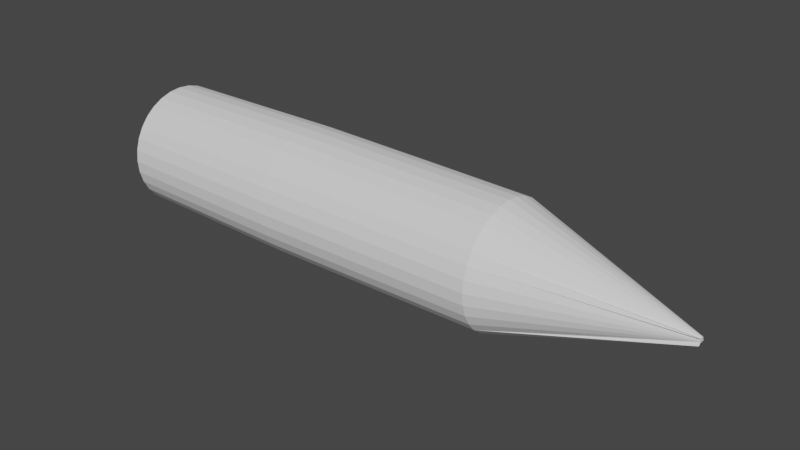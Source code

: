 # Source: bullet.blend  (saved by Blender 2.83.18; exported with 4.5.12 LTS)
import bpy
from mathutils import Matrix  # noqa: F401  (used for matrix-valued properties, if any)

bpy.ops.wm.read_factory_settings(use_empty=True)
scene = bpy.context.scene
scene.name = 'Scene'

# ---- collections
col_collection = bpy.data.collections.new('Collection'); scene.collection.children.link(col_collection)

# ---- world
world_world = bpy.data.worlds.new('World'); scene.world = world_world
world_world.use_nodes = True; world_world.node_tree.nodes.clear()
_N = world_world.node_tree.nodes; _L = world_world.node_tree.links
n0 = _N.new('ShaderNodeOutputWorld'); n0.name = 'World Output'; n0.location = (300, 300)
n1 = _N.new('ShaderNodeBackground'); n1.name = 'Background'; n1.location = (10, 300)
n1.inputs[0].default_value = (0.05088, 0.05088, 0.05088, 1.0)
_L.new(n1.outputs[0], n0.inputs[0])
n0.is_active_output = True
world_world.color = (0.05088, 0.05088, 0.05088)
world_world.use_sun_shadow = False
world_world.sun_shadow_jitter_overblur = 0.0

# ---- meshes
me_cylinder = bpy.data.meshes.new('Cylinder')
me_cylinder.from_pydata([(-0.02779, 0.0008459, 2.437), (-0.6815, 3.61e-07, -4.043), (-0.02727, -0.004411, 2.437), (-0.6684, -0.133, -4.043), (-0.02574, -0.009465, 2.437), (-0.6297, -0.2608, -4.043), (-0.02325, -0.01412, 2.437), (-0.5667, -0.3786, -4.043), (-0.0199, -0.01821, 2.437), (-0.4819, -0.4819, -4.043), (-0.03423, -0.05122, 2.437), (-0.3786, -0.5667, -4.043), (-0.01116, -0.02405, 2.437), (-0.2608, -0.6297, -4.043), (-0.006102, -0.02558, 2.437), (-0.133, -0.6684, -4.043), (-0.0008453, -0.0261, 2.437), (-1.241e-06, -0.6815, -4.043), (0.004411, -0.02558, 2.437), (0.133, -0.6684, -4.043), (0.009466, -0.02405, 2.437), (0.2608, -0.6297, -4.043), (0.01412, -0.02156, 2.437), (0.3786, -0.5667, -4.043), (0.04356, -0.04356, 2.437), (0.4819, -0.4819, -4.043), (0.02156, -0.01412, 2.437), (0.5667, -0.3786, -4.043), (0.02405, -0.009465, 2.437), (0.6297, -0.2608, -4.043), (0.02558, -0.004411, 2.437), (0.6684, -0.133, -4.043), (0.0261, 0.0008459, 2.437), (0.6815, 3.61e-07, -4.043), (0.02558, 0.006102, 2.437), (0.6684, 0.133, -4.043), (0.02405, 0.01116, 2.437), (0.6297, 0.2608, -4.043), (0.02156, 0.01581, 2.437), (0.5667, 0.3786, -4.043), (0.01821, 0.0199, 2.437), (0.4819, 0.4819, -4.043), (0.03423, 0.05122, 2.437), (0.3786, 0.5667, -4.043), (0.009466, 0.02574, 2.437), (0.2608, 0.6297, -4.043), (0.004411, 0.02727, 2.437), (0.133, 0.6684, -4.043), (-0.0008453, 0.02779, 2.437), (-1.691e-06, 0.6815, -4.043), (-0.006102, 0.02727, 2.437), (-0.133, 0.6684, -4.043), (-0.01116, 0.02574, 2.437), (-0.2608, 0.6297, -4.043), (-0.01581, 0.02325, 2.437), (-0.3786, 0.5667, -4.043), (-0.0199, 0.0199, 2.437), (-0.4819, 0.4819, -4.043), (-0.02325, 0.01581, 2.437), (-0.5667, 0.3786, -4.043), (-0.02574, 0.01116, 2.437), (-0.6297, 0.2608, -4.043), (-0.02727, 0.006102, 2.437), (-0.6684, 0.133, -4.043), (-0.6728, 5.174e-07, 0.474), (-0.691, 3.973e-07, -0.794), (-0.7054, 2.957e-07, -2.062), (-0.6919, -0.1376, -2.062), (-0.6777, -0.1348, -0.794), (-0.6599, -0.1313, 0.474), (-0.6517, -0.2699, -2.062), (-0.6384, -0.2644, -0.794), (-0.6216, -0.2575, 0.474), (-0.5865, -0.3919, -2.062), (-0.5745, -0.3839, -0.794), (-0.5594, -0.3738, 0.474), (-0.4988, -0.4988, -2.062), (-0.4886, -0.4886, -0.794), (-0.4758, -0.4758, 0.474), (-0.3919, -0.5865, -2.062), (-0.3839, -0.5745, -0.794), (-0.3738, -0.5594, 0.474), (-0.2699, -0.6517, -2.062), (-0.2644, -0.6384, -0.794), (-0.2575, -0.6216, 0.474), (-0.1376, -0.6919, -2.062), (-0.1348, -0.6777, -0.794), (-0.1313, -0.6599, 0.474), (-7.412e-07, -0.7054, -2.062), (-5.324e-07, -0.691, -0.794), (-3.603e-07, -0.6728, 0.474), (0.1376, -0.6919, -2.062), (0.1348, -0.6777, -0.794), (0.1313, -0.6599, 0.474), (0.2699, -0.6517, -2.062), (0.2644, -0.6384, -0.794), (0.2575, -0.6216, 0.474), (0.3919, -0.5865, -2.062), (0.3839, -0.5745, -0.794), (0.3738, -0.5594, 0.474), (0.4988, -0.4988, -2.062), (0.4886, -0.4886, -0.794), (0.4758, -0.4758, 0.474), (0.5865, -0.3919, -2.062), (0.5745, -0.3839, -0.794), (0.5594, -0.3738, 0.474), (0.6517, -0.2699, -2.062), (0.6384, -0.2644, -0.794), (0.6216, -0.2575, 0.474), (0.6919, -0.1376, -2.062), (0.6777, -0.1348, -0.794), (0.6599, -0.1313, 0.474), (0.7054, 5.341e-07, -2.062), (0.691, 6.645e-07, -0.794), (0.6728, 7.558e-07, 0.474), (0.6919, 0.1376, -2.062), (0.6777, 0.1348, -0.794), (0.6599, 0.1313, 0.474), (0.6517, 0.2699, -2.062), (0.6384, 0.2644, -0.794), (0.6216, 0.2575, 0.474), (0.5865, 0.3919, -2.062), (0.5745, 0.3839, -0.794), (0.5594, 0.3738, 0.474), (0.4988, 0.4988, -2.062), (0.4886, 0.4886, -0.794), (0.4758, 0.4758, 0.474), (0.3919, 0.5865, -2.062), (0.3839, 0.5745, -0.794), (0.3738, 0.5594, 0.474), (0.2699, 0.6517, -2.062), (0.2644, 0.6384, -0.794), (0.2575, 0.6216, 0.474), (0.1376, 0.6919, -2.062), (0.1348, 0.6777, -0.794), (0.1313, 0.6599, 0.474), (-1.42e-06, 0.7054, -2.062), (-1.147e-06, 0.691, -0.794), (-9.327e-07, 0.6728, 0.474), (-0.1376, 0.6919, -2.062), (-0.1348, 0.6777, -0.794), (-0.1313, 0.6599, 0.474), (-0.2699, 0.6517, -2.062), (-0.2644, 0.6384, -0.794), (-0.2575, 0.6216, 0.474), (-0.3919, 0.5865, -2.062), (-0.3839, 0.5745, -0.794), (-0.3738, 0.5594, 0.474), (-0.4988, 0.4988, -2.062), (-0.4886, 0.4886, -0.794), (-0.4758, 0.4758, 0.474), (-0.5865, 0.3919, -2.062), (-0.5745, 0.3839, -0.794), (-0.5594, 0.3738, 0.474), (-0.6517, 0.2699, -2.062), (-0.6384, 0.2644, -0.794), (-0.6216, 0.2575, 0.474), (-0.6919, 0.1376, -2.062), (-0.6777, 0.1348, -0.794), (-0.6599, 0.1313, 0.474)], [], [(66, 1, 3, 67), (67, 3, 5, 70), (70, 5, 7, 73), (73, 7, 9, 76), (76, 9, 11, 79), (79, 11, 13, 82), (82, 13, 15, 85), (85, 15, 17, 88), (88, 17, 19, 91), (91, 19, 21, 94), (94, 21, 23, 97), (97, 23, 25, 100), (100, 25, 27, 103), (103, 27, 29, 106), (106, 29, 31, 109), (109, 31, 33, 112), (112, 33, 35, 115), (115, 35, 37, 118), (118, 37, 39, 121), (121, 39, 41, 124), (124, 41, 43, 127), (127, 43, 45, 130), (130, 45, 47, 133), (133, 47, 49, 136), (136, 49, 51, 139), (139, 51, 53, 142), (142, 53, 55, 145), (145, 55, 57, 148), (148, 57, 59, 151), (151, 59, 61, 154), (3, 1, 63, 61, 59, 57, 55, 53, 51, 49, 47, 45, 43, 41, 39, 37, 35, 33, 31, 29, 27, 25, 23, 21, 19, 17, 15, 13, 11, 9, 7, 5), (154, 61, 63, 157), (157, 63, 1, 66), (0, 2, 4, 6, 8, 10, 12, 14, 16, 18, 20, 22, 24, 26, 28, 30, 32, 34, 36, 38, 40, 42, 44, 46, 48, 50, 52, 54, 56, 58, 60, 62), (62, 159, 64, 0), (159, 158, 65, 64), (158, 157, 66, 65), (60, 156, 159, 62), (156, 155, 158, 159), (155, 154, 157, 158), (58, 153, 156, 60), (153, 152, 155, 156), (152, 151, 154, 155), (56, 150, 153, 58), (150, 149, 152, 153), (149, 148, 151, 152), (54, 147, 150, 56), (147, 146, 149, 150), (146, 145, 148, 149), (52, 144, 147, 54), (144, 143, 146, 147), (143, 142, 145, 146), (50, 141, 144, 52), (141, 140, 143, 144), (140, 139, 142, 143), (48, 138, 141, 50), (138, 137, 140, 141), (137, 136, 139, 140), (46, 135, 138, 48), (135, 134, 137, 138), (134, 133, 136, 137), (44, 132, 135, 46), (132, 131, 134, 135), (131, 130, 133, 134), (42, 129, 132, 44), (129, 128, 131, 132), (128, 127, 130, 131), (40, 126, 129, 42), (126, 125, 128, 129), (125, 124, 127, 128), (38, 123, 126, 40), (123, 122, 125, 126), (122, 121, 124, 125), (36, 120, 123, 38), (120, 119, 122, 123), (119, 118, 121, 122), (34, 117, 120, 36), (117, 116, 119, 120), (116, 115, 118, 119), (32, 114, 117, 34), (114, 113, 116, 117), (113, 112, 115, 116), (30, 111, 114, 32), (111, 110, 113, 114), (110, 109, 112, 113), (28, 108, 111, 30), (108, 107, 110, 111), (107, 106, 109, 110), (26, 105, 108, 28), (105, 104, 107, 108), (104, 103, 106, 107), (24, 102, 105, 26), (102, 101, 104, 105), (101, 100, 103, 104), (22, 99, 102, 24), (99, 98, 101, 102), (98, 97, 100, 101), (20, 96, 99, 22), (96, 95, 98, 99), (95, 94, 97, 98), (18, 93, 96, 20), (93, 92, 95, 96), (92, 91, 94, 95), (16, 90, 93, 18), (90, 89, 92, 93), (89, 88, 91, 92), (14, 87, 90, 16), (87, 86, 89, 90), (86, 85, 88, 89), (12, 84, 87, 14), (84, 83, 86, 87), (83, 82, 85, 86), (10, 81, 84, 12), (81, 80, 83, 84), (80, 79, 82, 83), (8, 78, 81, 10), (78, 77, 80, 81), (77, 76, 79, 80), (6, 75, 78, 8), (75, 74, 77, 78), (74, 73, 76, 77), (4, 72, 75, 6), (72, 71, 74, 75), (71, 70, 73, 74), (2, 69, 72, 4), (69, 68, 71, 72), (68, 67, 70, 71), (0, 64, 69, 2), (64, 65, 68, 69), (65, 66, 67, 68)])
_uv = me_cylinder.uv_layers.new(name='UVMap')
_uv.uv.foreach_set('vector', [1.0, 0.8048, 1.0, 1.0, 0.9688, 1.0, 0.9688, 0.8048, 0.9688, 0.8048, 0.9688, 1.0, 0.9375, 1.0, 0.9375, 0.8048, 0.9375, 0.8048, 0.9375, 1.0, 0.9062, 1.0, 0.9063, 0.8048, 0.9063, 0.8048, 0.9062, 1.0, 0.875, 1.0, 0.875, 0.8048, 0.875, 0.8048, 0.875, 1.0, 0.8438, 1.0, 0.8438, 0.8048, 0.8438, 0.8048, 0.8438, 1.0, 0.8125, 1.0, 0.8125, 0.8048, 0.8125, 0.8048, 0.8125, 1.0, 0.7812, 1.0, 0.7812, 0.8048, 0.7812, 0.8048, 0.7812, 1.0, 0.75, 1.0, 0.75, 0.8048, 0.75, 0.8048, 0.75, 1.0, 0.7188, 1.0, 0.7188, 0.8048, 0.7188, 0.8048, 0.7188, 1.0, 0.6875, 1.0, 0.6875, 0.8048, 0.6875, 0.8048, 0.6875, 1.0, 0.6562, 1.0, 0.6562, 0.8048, 0.6562, 0.8048, 0.6562, 1.0, 0.625, 1.0, 0.625, 0.8048, 0.625, 0.8048, 0.625, 1.0, 0.5938, 1.0, 0.5938, 0.8048, 0.5938, 0.8048, 0.5938, 1.0, 0.5625, 1.0, 0.5625, 0.8048, 0.5625, 0.8048, 0.5625, 1.0, 0.5312, 1.0, 0.5312, 0.8048, 0.5312, 0.8048, 0.5312, 1.0, 0.5, 1.0, 0.5, 0.8048, 0.5, 0.8048, 0.5, 1.0, 0.4688, 1.0, 0.4688, 0.8048, 0.4688, 0.8048, 0.4688, 1.0, 0.4375, 1.0, 0.4375, 0.8048, 0.4375, 0.8048, 0.4375, 1.0, 0.4062, 1.0, 0.4062, 0.8048, 0.4062, 0.8048, 0.4062, 1.0, 0.375, 1.0, 0.375, 0.8048, 0.375, 0.8048, 0.375, 1.0, 0.3438, 1.0, 0.3438, 0.8048, 0.3438, 0.8048, 0.3438, 1.0, 0.3125, 1.0, 0.3125, 0.8048, 0.3125, 0.8048, 0.3125, 1.0, 0.2812, 1.0, 0.2812, 0.8048, 0.2812, 0.8048, 0.2812, 1.0, 0.25, 1.0, 0.25, 0.8048, 0.25, 0.8048, 0.25, 1.0, 0.2188, 1.0, 0.2188, 0.8048, 0.2188, 0.8048, 0.2188, 1.0, 0.1875, 1.0, 0.1875, 0.8048, 0.1875, 0.8048, 0.1875, 1.0, 0.1562, 1.0, 0.1563, 0.8048, 0.1563, 0.8048, 0.1562, 1.0, 0.125, 1.0, 0.125, 0.8048, 0.125, 0.8048, 0.125, 1.0, 0.09375, 1.0, 0.09375, 0.8048, 0.09375, 0.8048, 0.09375, 1.0, 0.0625, 1.0, 0.0625, 0.8048, 0.2968, 0.4854, 0.25, 0.49, 0.2032, 0.4854, 0.1582, 0.4717, 0.1167, 0.4496, 0.08029, 0.4197, 0.05045, 0.3833, 0.02827, 0.3418, 0.01461, 0.2968, 0.01, 0.25, 0.01461, 0.2032, 0.02827, 0.1582, 0.05045, 0.1167, 0.08029, 0.08029, 0.1167, 0.05045, 0.1582, 0.02827, 0.2032, 0.01461, 0.25, 0.01, 0.2968, 0.01461, 0.3418, 0.02827, 0.3833, 0.05045, 0.4197, 0.08029, 0.4496, 0.1167, 0.4717, 0.1582, 0.4854, 0.2032, 0.49, 0.25, 0.4854, 0.2968, 0.4717, 0.3418, 0.4496, 0.3833, 0.4197, 0.4197, 0.3833, 0.4496, 0.3418, 0.4717, 0.0625, 0.8048, 0.0625, 1.0, 0.03125, 1.0, 0.03125, 0.8048, 0.03125, 0.8048, 0.03125, 1.0, 0.0, 1.0, 0.0, 0.8048, 0.75, 0.49, 0.7968, 0.4854, 0.8418, 0.4717, 0.8833, 0.4496, 0.9197, 0.4197, 0.9496, 0.3833, 0.9717, 0.3418, 0.9854, 0.2968, 0.99, 0.25, 0.9854, 0.2032, 0.9717, 0.1582, 0.9496, 0.1167, 0.9197, 0.08029, 0.8833, 0.05045, 0.8418, 0.02827, 0.7968, 0.01461, 0.75, 0.01, 0.7032, 0.01461, 0.6582, 0.02827, 0.6167, 0.05045, 0.5803, 0.08029, 0.5504, 0.1167, 0.5283, 0.1582, 0.5146, 0.2032, 0.51, 0.25, 0.5146, 0.2968, 0.5283, 0.3418, 0.5504, 0.3833, 0.5803, 0.4197, 0.6167, 0.4496, 0.6582, 0.4717, 0.7032, 0.4854, 0.03125, 0.5, 0.03125, 0.5548, 0.0, 0.5548, 0.0, 0.5, 0.03125, 0.5548, 0.03125, 0.6798, 0.0, 0.6798, 0.0, 0.5548, 0.03125, 0.6798, 0.03125, 0.8048, 0.0, 0.8048, 0.0, 0.6798, 0.0625, 0.5, 0.0625, 0.5548, 0.03125, 0.5548, 0.03125, 0.5, 0.0625, 0.5548, 0.0625, 0.6798, 0.03125, 0.6798, 0.03125, 0.5548, 0.0625, 0.6798, 0.0625, 0.8048, 0.03125, 0.8048, 0.03125, 0.6798, 0.09375, 0.5, 0.09375, 0.5548, 0.0625, 0.5548, 0.0625, 0.5, 0.09375, 0.5548, 0.09375, 0.6798, 0.0625, 0.6798, 0.0625, 0.5548, 0.09375, 0.6798, 0.09375, 0.8048, 0.0625, 0.8048, 0.0625, 0.6798, 0.125, 0.5, 0.125, 0.5548, 0.09375, 0.5548, 0.09375, 0.5, 0.125, 0.5548, 0.125, 0.6798, 0.09375, 0.6798, 0.09375, 0.5548, 0.125, 0.6798, 0.125, 0.8048, 0.09375, 0.8048, 0.09375, 0.6798, 0.1562, 0.5, 0.1563, 0.5548, 0.125, 0.5548, 0.125, 0.5, 0.1563, 0.5548, 0.1562, 0.6798, 0.125, 0.6798, 0.125, 0.5548, 0.1562, 0.6798, 0.1563, 0.8048, 0.125, 0.8048, 0.125, 0.6798, 0.1875, 0.5, 0.1875, 0.5548, 0.1563, 0.5548, 0.1562, 0.5, 0.1875, 0.5548, 0.1875, 0.6798, 0.1562, 0.6798, 0.1563, 0.5548, 0.1875, 0.6798, 0.1875, 0.8048, 0.1563, 0.8048, 0.1562, 0.6798, 0.2188, 0.5, 0.2188, 0.5548, 0.1875, 0.5548, 0.1875, 0.5, 0.2188, 0.5548, 0.2188, 0.6798, 0.1875, 0.6798, 0.1875, 0.5548, 0.2188, 0.6798, 0.2188, 0.8048, 0.1875, 0.8048, 0.1875, 0.6798, 0.25, 0.5, 0.25, 0.5548, 0.2188, 0.5548, 0.2188, 0.5, 0.25, 0.5548, 0.25, 0.6798, 0.2188, 0.6798, 0.2188, 0.5548, 0.25, 0.6798, 0.25, 0.8048, 0.2188, 0.8048, 0.2188, 0.6798, 0.2812, 0.5, 0.2812, 0.5548, 0.25, 0.5548, 0.25, 0.5, 0.2812, 0.5548, 0.2812, 0.6798, 0.25, 0.6798, 0.25, 0.5548, 0.2812, 0.6798, 0.2812, 0.8048, 0.25, 0.8048, 0.25, 0.6798, 0.3125, 0.5, 0.3125, 0.5548, 0.2812, 0.5548, 0.2812, 0.5, 0.3125, 0.5548, 0.3125, 0.6798, 0.2812, 0.6798, 0.2812, 0.5548, 0.3125, 0.6798, 0.3125, 0.8048, 0.2812, 0.8048, 0.2812, 0.6798, 0.3438, 0.5, 0.3438, 0.5548, 0.3125, 0.5548, 0.3125, 0.5, 0.3438, 0.5548, 0.3438, 0.6798, 0.3125, 0.6798, 0.3125, 0.5548, 0.3438, 0.6798, 0.3438, 0.8048, 0.3125, 0.8048, 0.3125, 0.6798, 0.375, 0.5, 0.375, 0.5548, 0.3438, 0.5548, 0.3438, 0.5, 0.375, 0.5548, 0.375, 0.6798, 0.3438, 0.6798, 0.3438, 0.5548, 0.375, 0.6798, 0.375, 0.8048, 0.3438, 0.8048, 0.3438, 0.6798, 0.4062, 0.5, 0.4062, 0.5548, 0.375, 0.5548, 0.375, 0.5, 0.4062, 0.5548, 0.4062, 0.6798, 0.375, 0.6798, 0.375, 0.5548, 0.4062, 0.6798, 0.4062, 0.8048, 0.375, 0.8048, 0.375, 0.6798, 0.4375, 0.5, 0.4375, 0.5548, 0.4062, 0.5548, 0.4062, 0.5, 0.4375, 0.5548, 0.4375, 0.6798, 0.4062, 0.6798, 0.4062, 0.5548, 0.4375, 0.6798, 0.4375, 0.8048, 0.4062, 0.8048, 0.4062, 0.6798, 0.4688, 0.5, 0.4688, 0.5548, 0.4375, 0.5548, 0.4375, 0.5, 0.4688, 0.5548, 0.4688, 0.6798, 0.4375, 0.6798, 0.4375, 0.5548, 0.4688, 0.6798, 0.4688, 0.8048, 0.4375, 0.8048, 0.4375, 0.6798, 0.5, 0.5, 0.5, 0.5548, 0.4688, 0.5548, 0.4688, 0.5, 0.5, 0.5548, 0.5, 0.6798, 0.4688, 0.6798, 0.4688, 0.5548, 0.5, 0.6798, 0.5, 0.8048, 0.4688, 0.8048, 0.4688, 0.6798, 0.5312, 0.5, 0.5312, 0.5548, 0.5, 0.5548, 0.5, 0.5, 0.5312, 0.5548, 0.5312, 0.6798, 0.5, 0.6798, 0.5, 0.5548, 0.5312, 0.6798, 0.5312, 0.8048, 0.5, 0.8048, 0.5, 0.6798, 0.5625, 0.5, 0.5625, 0.5548, 0.5312, 0.5548, 0.5312, 0.5, 0.5625, 0.5548, 0.5625, 0.6798, 0.5312, 0.6798, 0.5312, 0.5548, 0.5625, 0.6798, 0.5625, 0.8048, 0.5312, 0.8048, 0.5312, 0.6798, 0.5938, 0.5, 0.5938, 0.5548, 0.5625, 0.5548, 0.5625, 0.5, 0.5938, 0.5548, 0.5938, 0.6798, 0.5625, 0.6798, 0.5625, 0.5548, 0.5938, 0.6798, 0.5938, 0.8048, 0.5625, 0.8048, 0.5625, 0.6798, 0.625, 0.5, 0.625, 0.5548, 0.5938, 0.5548, 0.5938, 0.5, 0.625, 0.5548, 0.625, 0.6798, 0.5938, 0.6798, 0.5938, 0.5548, 0.625, 0.6798, 0.625, 0.8048, 0.5938, 0.8048, 0.5938, 0.6798, 0.6562, 0.5, 0.6562, 0.5548, 0.625, 0.5548, 0.625, 0.5, 0.6562, 0.5548, 0.6562, 0.6798, 0.625, 0.6798, 0.625, 0.5548, 0.6562, 0.6798, 0.6562, 0.8048, 0.625, 0.8048, 0.625, 0.6798, 0.6875, 0.5, 0.6875, 0.5548, 0.6562, 0.5548, 0.6562, 0.5, 0.6875, 0.5548, 0.6875, 0.6798, 0.6562, 0.6798, 0.6562, 0.5548, 0.6875, 0.6798, 0.6875, 0.8048, 0.6562, 0.8048, 0.6562, 0.6798, 0.7188, 0.5, 0.7188, 0.5548, 0.6875, 0.5548, 0.6875, 0.5, 0.7188, 0.5548, 0.7188, 0.6798, 0.6875, 0.6798, 0.6875, 0.5548, 0.7188, 0.6798, 0.7188, 0.8048, 0.6875, 0.8048, 0.6875, 0.6798, 0.75, 0.5, 0.75, 0.5548, 0.7188, 0.5548, 0.7188, 0.5, 0.75, 0.5548, 0.75, 0.6798, 0.7188, 0.6798, 0.7188, 0.5548, 0.75, 0.6798, 0.75, 0.8048, 0.7188, 0.8048, 0.7188, 0.6798, 0.7812, 0.5, 0.7812, 0.5548, 0.75, 0.5548, 0.75, 0.5, 0.7812, 0.5548, 0.7812, 0.6798, 0.75, 0.6798, 0.75, 0.5548, 0.7812, 0.6798, 0.7812, 0.8048, 0.75, 0.8048, 0.75, 0.6798, 0.8125, 0.5, 0.8125, 0.5548, 0.7812, 0.5548, 0.7812, 0.5, 0.8125, 0.5548, 0.8125, 0.6798, 0.7812, 0.6798, 0.7812, 0.5548, 0.8125, 0.6798, 0.8125, 0.8048, 0.7812, 0.8048, 0.7812, 0.6798, 0.8438, 0.5, 0.8438, 0.5548, 0.8125, 0.5548, 0.8125, 0.5, 0.8438, 0.5548, 0.8438, 0.6798, 0.8125, 0.6798, 0.8125, 0.5548, 0.8438, 0.6798, 0.8438, 0.8048, 0.8125, 0.8048, 0.8125, 0.6798, 0.875, 0.5, 0.875, 0.5548, 0.8438, 0.5548, 0.8438, 0.5, 0.875, 0.5548, 0.875, 0.6798, 0.8438, 0.6798, 0.8438, 0.5548, 0.875, 0.6798, 0.875, 0.8048, 0.8438, 0.8048, 0.8438, 0.6798, 0.9062, 0.5, 0.9062, 0.5548, 0.875, 0.5548, 0.875, 0.5, 0.9062, 0.5548, 0.9062, 0.6798, 0.875, 0.6798, 0.875, 0.5548, 0.9062, 0.6798, 0.9063, 0.8048, 0.875, 0.8048, 0.875, 0.6798, 0.9375, 0.5, 0.9375, 0.5548, 0.9062, 0.5548, 0.9062, 0.5, 0.9375, 0.5548, 0.9375, 0.6798, 0.9062, 0.6798, 0.9062, 0.5548, 0.9375, 0.6798, 0.9375, 0.8048, 0.9063, 0.8048, 0.9062, 0.6798, 0.9688, 0.5, 0.9688, 0.5548, 0.9375, 0.5548, 0.9375, 0.5, 0.9688, 0.5548, 0.9688, 0.6798, 0.9375, 0.6798, 0.9375, 0.5548, 0.9688, 0.6798, 0.9688, 0.8048, 0.9375, 0.8048, 0.9375, 0.6798, 1.0, 0.5, 1.0, 0.5548, 0.9688, 0.5548, 0.9688, 0.5, 1.0, 0.5548, 1.0, 0.6798, 0.9688, 0.6798, 0.9688, 0.5548, 1.0, 0.6798, 1.0, 0.8048, 0.9688, 0.8048, 0.9688, 0.6798])
me_cylinder.use_remesh_fix_poles = True
me_cylinder.use_remesh_preserve_attributes = False
me_cylinder.use_mirror_vertex_groups = False
me_cylinder.update()

# ---- objects
ob_cylinder = bpy.data.objects.new('Cylinder', me_cylinder)

# ---- transforms, parenting, visibility, modifiers, constraints
ob_cylinder.location = (0.0, 0.0, 0.0)
ob_cylinder.rotation_euler = (-1.344e-07, 1.571, 0.0)
ob_cylinder.scale = (0.253, 0.253, 0.253)
ob_cylinder.lineart.crease_threshold = 0.0

# ---- collection membership
col_collection.objects.link(ob_cylinder)

# ---- scene / render settings (as saved in the file)
scene.frame_start = 1; scene.frame_end = 250; scene.frame_set(1)
scene.render.engine = 'BLENDER_EEVEE_NEXT'
scene.cycles.use_denoising = False
scene.cycles.samples = 128
scene.cycles.sampling_pattern = 'TABULATED_SOBOL'
scene.cycles.use_adaptive_sampling = False
scene.cycles.use_light_tree = False
scene.view_settings.view_transform = 'Filmic'
bpy.context.view_layer.update()

# ---- added for rendering (the .blend has no active camera and no usable light): camera, sun
cam_auto = bpy.data.cameras.new('AutoCamera')
cam_auto.lens = 50.0
cam_auto.sensor_width = 36.0
cam_auto.clip_end = 1000.0
ob_auto_camera = bpy.data.objects.new('AutoCamera', cam_auto)
scene.collection.objects.link(ob_auto_camera)
ob_auto_camera.location = (1.38397, -1.90459, 1.26973)
ob_auto_camera.rotation_euler = (1.09748, -7.21219e-08, 0.694738)
scene.camera = ob_auto_camera
light_auto_sun = bpy.data.lights.new('AutoSun', 'SUN')
light_auto_sun.energy = 3.0
light_auto_sun.angle = 0.0523599
ob_auto_sun = bpy.data.objects.new('AutoSun', light_auto_sun)
scene.collection.objects.link(ob_auto_sun)
ob_auto_sun.rotation_euler = (0.872665, 0.174533, 0.523599)
bpy.context.view_layer.update()
